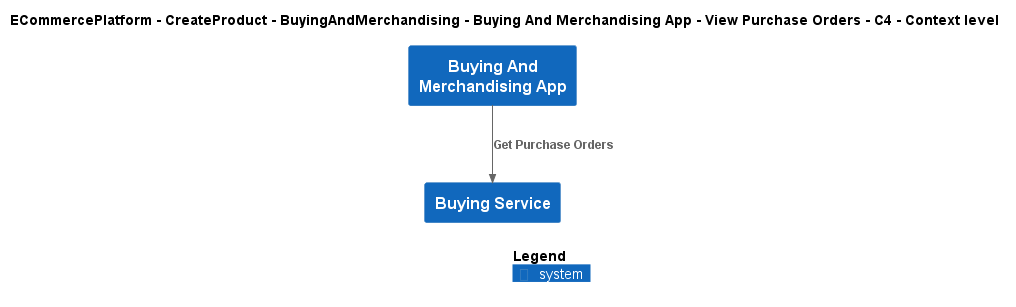

The diagram above was rendered by PlantUML. Its source (embedded in the PNG):
@startuml
!include ..\..\..\..\..\..\..\.c4s\C4_Context.puml

AddElementTag("c4interflow:lifecycle:new", $bgColor=green, $fontColor=#ffffff, $borderColor=green, $shadowing="False")
AddElementTag("c4interflow:lifecycle:changed", $bgColor=orange, $fontColor=#ffffff, $borderColor=orange, $shadowing="False")
AddElementTag("c4interflow:lifecycle:removed", $bgColor=red, $fontColor=#ffffff, $borderColor=red, $shadowing="False")

AddRelTag("c4interflow:lifecycle:new", $textColor=green, $lineColor=green)
AddRelTag("c4interflow:lifecycle:changed", $textColor=orange, $lineColor=orange)
AddRelTag("c4interflow:lifecycle:removed", $textColor=red, $lineColor=red)

SHOW_PERSON_PORTRAIT()
LAYOUT_TOP_DOWN()

skinparam linetype polyline

title ECommercePlatform - CreateProduct - BuyingAndMerchandising - Buying And Merchandising App - View Purchase Orders - C4 - Context level

System(ECommercePlatform.CreateProduct.BuyingAndMerchandising.SoftwareSystems.BuyingAndMerchandisingApp, "Buying And Merchandising App", "")
System(ECommercePlatform.CreateProduct.BuyingAndMerchandising.SoftwareSystems.BuyingService, "Buying Service", "")

Rel(ECommercePlatform.CreateProduct.BuyingAndMerchandising.SoftwareSystems.BuyingAndMerchandisingApp, ECommercePlatform.CreateProduct.BuyingAndMerchandising.SoftwareSystems.BuyingService, "Get Purchase Orders")


SHOW_LEGEND()
@enduml